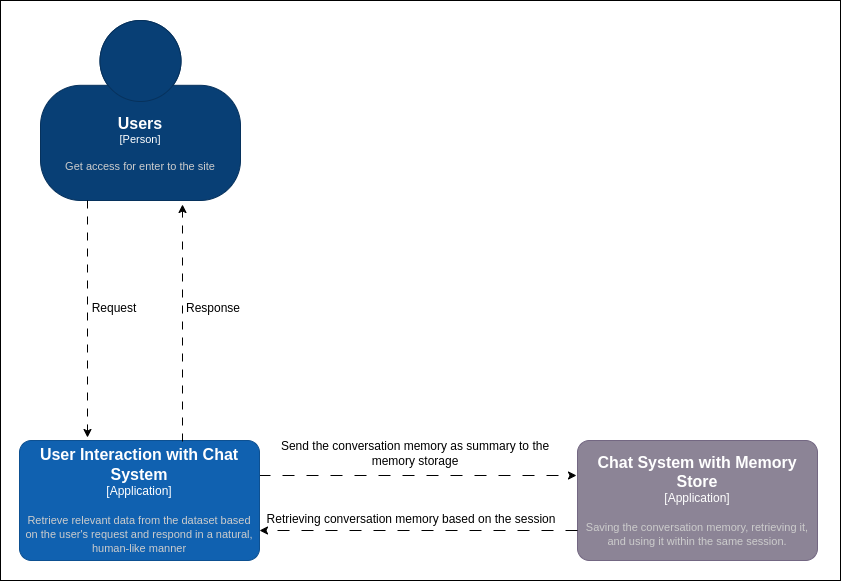

The diagram above was exported from draw.io. Its source (the exported page's mxGraphModel, read from the mxfile embedded in the PNG):
<mxGraphModel dx="1221" dy="661" grid="1" gridSize="10" guides="1" tooltips="1" connect="1" arrows="1" fold="1" page="1" pageScale="1" pageWidth="827" pageHeight="1169" math="0" shadow="0">
  <root>
    <mxCell id="0" />
    <mxCell id="1" parent="0" />
    <mxCell id="EZbs_c7_2rstddOxpOui-23" value="" style="rounded=0;whiteSpace=wrap;html=1;" parent="1" vertex="1">
      <mxGeometry x="420" y="200" width="840" height="580" as="geometry" />
    </mxCell>
    <object placeholders="1" c4Name="Users" c4Type="Person" c4Description="Get access for enter to the site" label="&lt;font style=&quot;font-size: 16px&quot;&gt;&lt;b&gt;%c4Name%&lt;/b&gt;&lt;/font&gt;&lt;div&gt;[%c4Type%]&lt;/div&gt;&lt;br&gt;&lt;div&gt;&lt;font style=&quot;font-size: 11px&quot;&gt;&lt;font color=&quot;#cccccc&quot;&gt;%c4Description%&lt;/font&gt;&lt;/div&gt;" id="EZbs_c7_2rstddOxpOui-3">
      <mxCell style="html=1;fontSize=11;dashed=0;whiteSpace=wrap;fillColor=#083F75;strokeColor=#06315C;fontColor=#ffffff;shape=mxgraph.c4.person2;align=center;metaEdit=1;points=[[0.5,0,0],[1,0.5,0],[1,0.75,0],[0.75,1,0],[0.5,1,0],[0.25,1,0],[0,0.75,0],[0,0.5,0]];resizable=0;" parent="1" vertex="1">
        <mxGeometry x="460" y="220" width="200" height="180" as="geometry" />
      </mxCell>
    </object>
    <mxCell id="EZbs_c7_2rstddOxpOui-4" style="edgeStyle=orthogonalEdgeStyle;rounded=0;orthogonalLoop=1;jettySize=auto;html=1;fontFamily=Helvetica;fontSize=12;fontColor=#ffffff;labelBackgroundColor=none;dashed=1;dashPattern=12 12;entryX=0;entryY=0.5;entryDx=0;entryDy=0;entryPerimeter=0;" parent="1" edge="1">
      <mxGeometry relative="1" as="geometry">
        <mxPoint x="996" y="675" as="targetPoint" />
        <mxPoint x="678" y="675" as="sourcePoint" />
      </mxGeometry>
    </mxCell>
    <object c4Name="User Interaction with Chat System" c4Description="Retrieve relevant data from the dataset based on the user's request and respond in a natural, human-like manner" label="&lt;font style=&quot;font-size: 16px&quot;&gt;&lt;b&gt;%c4Name%&lt;/b&gt;&lt;/font&gt;&lt;div&gt;[%c4Type%]&lt;/div&gt;&lt;br&gt;&lt;div&gt;&lt;font style=&quot;font-size: 11px&quot;&gt;&lt;font color=&quot;#cccccc&quot;&gt;%c4Description%&lt;/font&gt;&lt;/div&gt;" placeholders="1" c4Type="Application" id="EZbs_c7_2rstddOxpOui-6">
      <mxCell style="rounded=1;whiteSpace=wrap;html=1;labelBackgroundColor=none;fillColor=#1061B0;fontColor=#ffffff;align=center;arcSize=10;strokeColor=#0D5091;metaEdit=1;resizable=0;points=[[0.25,0,0],[0.5,0,0],[0.75,0,0],[1,0.25,0],[1,0.5,0],[1,0.75,0],[0.75,1,0],[0.5,1,0],[0.25,1,0],[0,0.75,0],[0,0.5,0],[0,0.25,0]];" parent="1" vertex="1">
        <mxGeometry x="439" y="640" width="240" height="120" as="geometry" />
      </mxCell>
    </object>
    <object placeholders="1" c4Name="Chat System with Memory Store" c4Type="Application" c4Description="Saving the conversation memory, retrieving it, and using it within the same session." label="&lt;font style=&quot;font-size: 16px&quot;&gt;&lt;b&gt;%c4Name%&lt;/b&gt;&lt;/font&gt;&lt;div&gt;[%c4Type%]&lt;/div&gt;&lt;br&gt;&lt;div&gt;&lt;font style=&quot;font-size: 11px&quot;&gt;&lt;font color=&quot;#cccccc&quot;&gt;%c4Description%&lt;/font&gt;&lt;/div&gt;" id="EZbs_c7_2rstddOxpOui-7">
      <mxCell style="rounded=1;whiteSpace=wrap;html=1;labelBackgroundColor=none;fillColor=#8C8496;fontColor=#ffffff;align=center;arcSize=10;strokeColor=#736782;metaEdit=1;resizable=0;points=[[0.25,0,0],[0.5,0,0],[0.75,0,0],[1,0.25,0],[1,0.5,0],[1,0.75,0],[0.75,1,0],[0.5,1,0],[0.25,1,0],[0,0.75,0],[0,0.5,0],[0,0.25,0]];verticalAlign=middle;fontFamily=Helvetica;fontSize=12;" parent="1" vertex="1">
        <mxGeometry x="997" y="640" width="240" height="120" as="geometry" />
      </mxCell>
    </object>
    <mxCell id="EZbs_c7_2rstddOxpOui-8" value="&lt;blockquote style=&quot;margin: 0 0 0 40px; border: none; padding: 0px;&quot;&gt;&lt;br&gt;&lt;/blockquote&gt;" style="edgeLabel;html=1;align=center;verticalAlign=middle;resizable=0;points=[];rounded=1;strokeColor=#736782;arcSize=10;fontFamily=Helvetica;fontSize=12;fontColor=#ffffff;labelBackgroundColor=none;fillColor=#8C8496;" parent="1" vertex="1" connectable="0">
      <mxGeometry x="630" y="670" as="geometry">
        <mxPoint x="-6" y="-12" as="offset" />
      </mxGeometry>
    </mxCell>
    <mxCell id="EZbs_c7_2rstddOxpOui-19" value="" style="endArrow=classic;html=1;rounded=0;dashed=1;exitX=0.5;exitY=1;exitDx=0;exitDy=0;exitPerimeter=0;strokeWidth=1;dashPattern=8 8;edgeStyle=orthogonalEdgeStyle;" parent="1" edge="1">
      <mxGeometry width="50" height="50" relative="1" as="geometry">
        <mxPoint x="507" y="400.0000000000002" as="sourcePoint" />
        <mxPoint x="507" y="637" as="targetPoint" />
      </mxGeometry>
    </mxCell>
    <mxCell id="EZbs_c7_2rstddOxpOui-21" value="Send the conversation memory as summary to the memory storage" style="text;html=1;align=center;verticalAlign=middle;whiteSpace=wrap;rounded=0;" parent="1" vertex="1">
      <mxGeometry x="680" y="638" width="310" height="30" as="geometry" />
    </mxCell>
    <mxCell id="ZL-H-cAEVOP2UdtnCi3v-1" value="Request" style="text;html=1;align=center;verticalAlign=middle;whiteSpace=wrap;rounded=0;" parent="1" vertex="1">
      <mxGeometry x="487" y="478" width="94" height="60" as="geometry" />
    </mxCell>
    <mxCell id="1de1Y1NS4pdUzhYCHl3m-1" value="" style="endArrow=classic;html=1;rounded=0;dashed=1;exitX=0.5;exitY=1;exitDx=0;exitDy=0;exitPerimeter=0;strokeWidth=1;dashPattern=8 8;edgeStyle=orthogonalEdgeStyle;" parent="1" edge="1">
      <mxGeometry width="50" height="50" relative="1" as="geometry">
        <mxPoint x="602" y="641" as="sourcePoint" />
        <mxPoint x="602" y="404" as="targetPoint" />
      </mxGeometry>
    </mxCell>
    <mxCell id="1de1Y1NS4pdUzhYCHl3m-2" value="Response" style="text;html=1;align=center;verticalAlign=middle;whiteSpace=wrap;rounded=0;" parent="1" vertex="1">
      <mxGeometry x="603" y="493" width="60" height="30" as="geometry" />
    </mxCell>
    <mxCell id="1de1Y1NS4pdUzhYCHl3m-3" style="edgeStyle=orthogonalEdgeStyle;rounded=0;orthogonalLoop=1;jettySize=auto;html=1;fontFamily=Helvetica;fontSize=12;fontColor=#ffffff;labelBackgroundColor=none;dashed=1;dashPattern=12 12;entryX=0;entryY=0.5;entryDx=0;entryDy=0;entryPerimeter=0;" parent="1" edge="1">
      <mxGeometry relative="1" as="geometry">
        <mxPoint x="679" y="730" as="targetPoint" />
        <mxPoint x="997" y="730" as="sourcePoint" />
      </mxGeometry>
    </mxCell>
    <mxCell id="1de1Y1NS4pdUzhYCHl3m-4" value="Retrieving conversation memory based on the session" style="text;html=1;align=center;verticalAlign=middle;whiteSpace=wrap;rounded=0;" parent="1" vertex="1">
      <mxGeometry x="681" y="704" width="300" height="30" as="geometry" />
    </mxCell>
  </root>
</mxGraphModel>